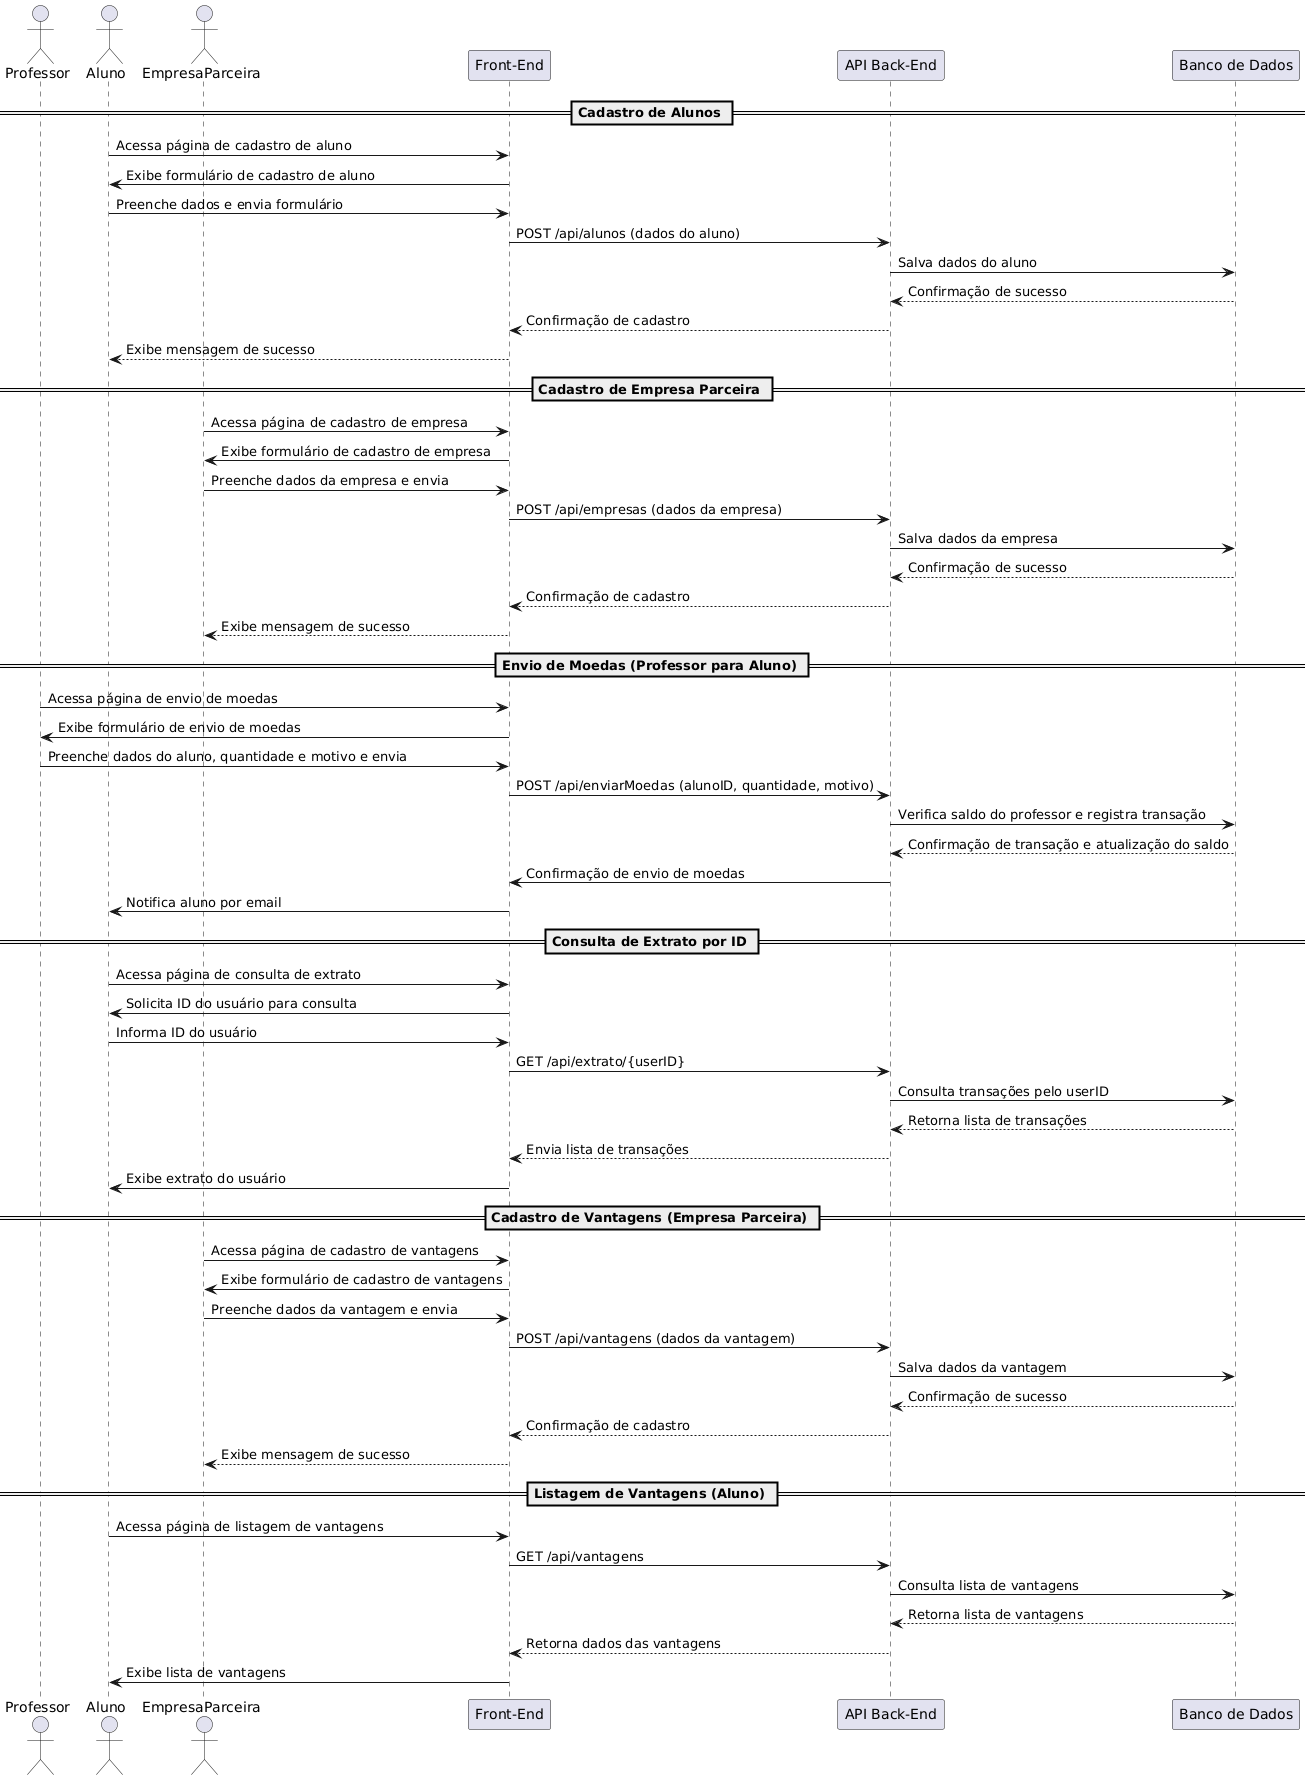

The diagram above was rendered by PlantUML. Its source (embedded in the PNG):
@startuml
actor Professor as P
actor Aluno as A
actor EmpresaParceira as EP
participant "Front-End" as FE
participant "API Back-End" as BE
participant "Banco de Dados" as DB

== Cadastro de Alunos ==
A -> FE: Acessa página de cadastro de aluno
FE -> A: Exibe formulário de cadastro de aluno
A -> FE: Preenche dados e envia formulário
FE -> BE: POST /api/alunos (dados do aluno)
BE -> DB: Salva dados do aluno
DB --> BE: Confirmação de sucesso
BE --> FE: Confirmação de cadastro
FE --> A: Exibe mensagem de sucesso

== Cadastro de Empresa Parceira ==
EP -> FE: Acessa página de cadastro de empresa
FE -> EP: Exibe formulário de cadastro de empresa
EP -> FE: Preenche dados da empresa e envia
FE -> BE: POST /api/empresas (dados da empresa)
BE -> DB: Salva dados da empresa
DB --> BE: Confirmação de sucesso
BE --> FE: Confirmação de cadastro
FE --> EP: Exibe mensagem de sucesso

== Envio de Moedas (Professor para Aluno) ==
P -> FE: Acessa página de envio de moedas
FE -> P: Exibe formulário de envio de moedas
P -> FE: Preenche dados do aluno, quantidade e motivo e envia
FE -> BE: POST /api/enviarMoedas (alunoID, quantidade, motivo)
BE -> DB: Verifica saldo do professor e registra transação
DB --> BE: Confirmação de transação e atualização do saldo
BE -> FE: Confirmação de envio de moedas
FE -> A: Notifica aluno por email

== Consulta de Extrato por ID ==
A -> FE: Acessa página de consulta de extrato
FE -> A: Solicita ID do usuário para consulta
A -> FE: Informa ID do usuário
FE -> BE: GET /api/extrato/{userID}
BE -> DB: Consulta transações pelo userID
DB --> BE: Retorna lista de transações
BE --> FE: Envia lista de transações
FE -> A: Exibe extrato do usuário

== Cadastro de Vantagens (Empresa Parceira) ==
EP -> FE: Acessa página de cadastro de vantagens
FE -> EP: Exibe formulário de cadastro de vantagens
EP -> FE: Preenche dados da vantagem e envia
FE -> BE: POST /api/vantagens (dados da vantagem)
BE -> DB: Salva dados da vantagem
DB --> BE: Confirmação de sucesso
BE --> FE: Confirmação de cadastro
FE --> EP: Exibe mensagem de sucesso

== Listagem de Vantagens (Aluno) ==
A -> FE: Acessa página de listagem de vantagens
FE -> BE: GET /api/vantagens
BE -> DB: Consulta lista de vantagens
DB --> BE: Retorna lista de vantagens
BE --> FE: Retorna dados das vantagens
FE -> A: Exibe lista de vantagens
@enduml